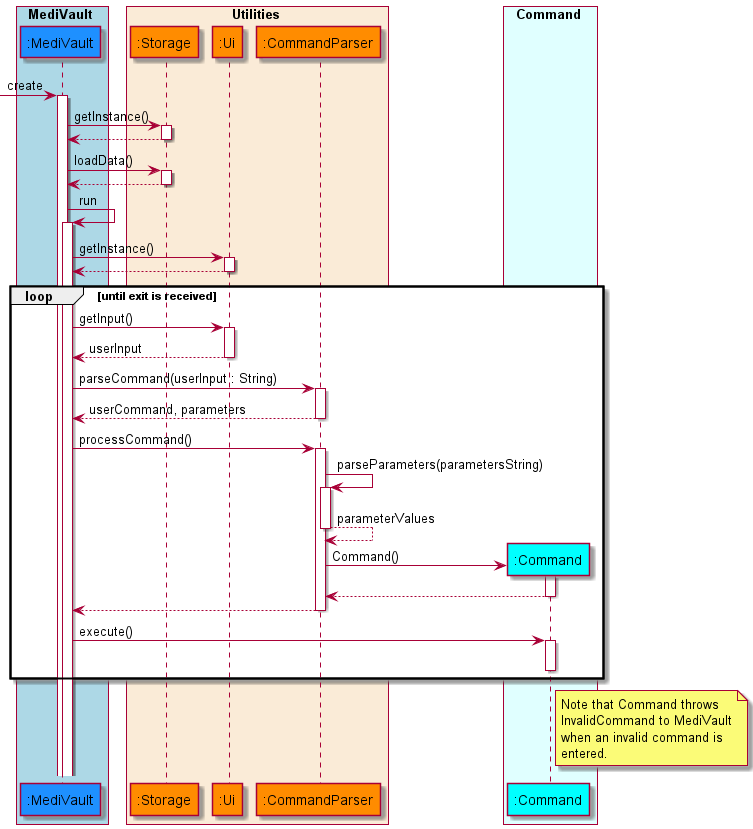

The diagram above was rendered by PlantUML. Its source (embedded in the PNG):
@startuml AddSequenceDiagram
'https://plantuml.com/sequence-diagram

!include style.puml

box MediVault COLOR_MEDIVAULT_BOX
    participant ":MediVault" as medivault COLOR_MEDIVAULT
end box

box Utilities COLOR_UTILITIES_BOX
    participant ":Storage" as storage COLOR_UTILITIES
    participant ":Ui" as ui COLOR_UTILITIES
    participant ":CommandParser" as commandparser COLOR_UTILITIES
end box

box Command COLOR_COMMAND_BOX
    participant ":Command" as command COLOR_COMMAND
end box

autoactivate on

-> medivault: create
    medivault -> storage : getInstance()
    medivault <-- storage
    medivault -> storage : loadData()
    medivault <-- storage

    medivault -> medivault : run
    medivault -> ui : getInstance()
    medivault <-- ui
        loop until exit is received
            medivault -> ui : getInput()
            medivault <-- ui : userInput
            medivault -> commandparser : parseCommand(userInput : String)
            medivault <-- commandparser : userCommand, parameters
            medivault -> commandparser : processCommand()
            commandparser -> commandparser : parseParameters(parametersString)
            commandparser --> commandparser : parameterValues
            create command
            commandparser -> command : Command()
            commandparser <-- command
            medivault <-- commandparser
            medivault -> command : execute()
            deactivate command
        end
note right of command
Note that Command throws
InvalidCommand to MediVault
when an invalid command is
entered.
end note

@enduml